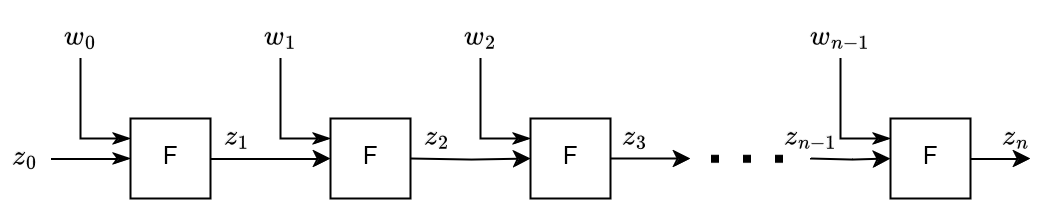

The diagram above was exported from draw.io. Its source (the exported page's mxGraphModel, read from the mxfile embedded in the PNG):
<mxGraphModel dx="1020" dy="616" grid="1" gridSize="10" guides="1" tooltips="1" connect="1" arrows="1" fold="1" page="1" pageScale="1" pageWidth="850" pageHeight="1100" math="1" shadow="0">
  <root>
    <mxCell id="0" />
    <mxCell id="1" parent="0" />
    <mxCell id="hOKBU717m051LgAmxULR-21" style="edgeStyle=orthogonalEdgeStyle;rounded=0;orthogonalLoop=1;jettySize=auto;html=1;entryX=0;entryY=0.5;entryDx=0;entryDy=0;" edge="1" parent="1" source="hOKBU717m051LgAmxULR-1" target="hOKBU717m051LgAmxULR-16">
      <mxGeometry relative="1" as="geometry" />
    </mxCell>
    <mxCell id="hOKBU717m051LgAmxULR-1" value="F" style="rounded=0;whiteSpace=wrap;html=1;" vertex="1" parent="1">
      <mxGeometry x="85" y="100" width="40" height="40" as="geometry" />
    </mxCell>
    <mxCell id="hOKBU717m051LgAmxULR-7" style="edgeStyle=orthogonalEdgeStyle;rounded=0;orthogonalLoop=1;jettySize=auto;html=1;entryX=0;entryY=0.5;entryDx=0;entryDy=0;endArrow=classicThin;endFill=1;" edge="1" parent="1" source="hOKBU717m051LgAmxULR-3" target="hOKBU717m051LgAmxULR-1">
      <mxGeometry relative="1" as="geometry" />
    </mxCell>
    <mxCell id="hOKBU717m051LgAmxULR-3" value="$$z_0$$" style="text;html=1;align=center;verticalAlign=middle;whiteSpace=wrap;rounded=0;" vertex="1" parent="1">
      <mxGeometry x="20" y="107.5" width="25" height="25" as="geometry" />
    </mxCell>
    <mxCell id="hOKBU717m051LgAmxULR-8" style="edgeStyle=orthogonalEdgeStyle;rounded=0;orthogonalLoop=1;jettySize=auto;html=1;entryX=0;entryY=0.25;entryDx=0;entryDy=0;exitX=0.5;exitY=1;exitDx=0;exitDy=0;endArrow=classicThin;endFill=1;" edge="1" parent="1" source="hOKBU717m051LgAmxULR-4" target="hOKBU717m051LgAmxULR-1">
      <mxGeometry relative="1" as="geometry" />
    </mxCell>
    <mxCell id="hOKBU717m051LgAmxULR-4" value="$$w_0$$" style="text;html=1;align=center;verticalAlign=middle;whiteSpace=wrap;rounded=0;" vertex="1" parent="1">
      <mxGeometry x="45" y="50" width="30" height="20" as="geometry" />
    </mxCell>
    <mxCell id="hOKBU717m051LgAmxULR-16" value="F" style="rounded=0;whiteSpace=wrap;html=1;" vertex="1" parent="1">
      <mxGeometry x="185" y="100" width="40" height="40" as="geometry" />
    </mxCell>
    <mxCell id="hOKBU717m051LgAmxULR-19" style="edgeStyle=orthogonalEdgeStyle;rounded=0;orthogonalLoop=1;jettySize=auto;html=1;entryX=0;entryY=0.25;entryDx=0;entryDy=0;exitX=0.5;exitY=1;exitDx=0;exitDy=0;endArrow=classicThin;endFill=1;" edge="1" parent="1" source="hOKBU717m051LgAmxULR-20" target="hOKBU717m051LgAmxULR-16">
      <mxGeometry relative="1" as="geometry" />
    </mxCell>
    <mxCell id="hOKBU717m051LgAmxULR-20" value="$$w_1$$" style="text;html=1;align=center;verticalAlign=middle;whiteSpace=wrap;rounded=0;" vertex="1" parent="1">
      <mxGeometry x="145" y="50" width="30" height="20" as="geometry" />
    </mxCell>
    <mxCell id="hOKBU717m051LgAmxULR-22" value="$$z_1$$" style="text;html=1;align=center;verticalAlign=middle;whiteSpace=wrap;rounded=0;" vertex="1" parent="1">
      <mxGeometry x="126" y="97" width="25" height="25" as="geometry" />
    </mxCell>
    <mxCell id="hOKBU717m051LgAmxULR-23" style="edgeStyle=orthogonalEdgeStyle;rounded=0;orthogonalLoop=1;jettySize=auto;html=1;entryX=0;entryY=0.5;entryDx=0;entryDy=0;" edge="1" parent="1" target="hOKBU717m051LgAmxULR-24">
      <mxGeometry relative="1" as="geometry">
        <mxPoint x="225" y="120" as="sourcePoint" />
      </mxGeometry>
    </mxCell>
    <mxCell id="hOKBU717m051LgAmxULR-34" style="edgeStyle=orthogonalEdgeStyle;rounded=0;orthogonalLoop=1;jettySize=auto;html=1;" edge="1" parent="1" source="hOKBU717m051LgAmxULR-24">
      <mxGeometry relative="1" as="geometry">
        <mxPoint x="365" y="120" as="targetPoint" />
      </mxGeometry>
    </mxCell>
    <mxCell id="hOKBU717m051LgAmxULR-24" value="F" style="rounded=0;whiteSpace=wrap;html=1;" vertex="1" parent="1">
      <mxGeometry x="285" y="100" width="40" height="40" as="geometry" />
    </mxCell>
    <mxCell id="hOKBU717m051LgAmxULR-25" style="edgeStyle=orthogonalEdgeStyle;rounded=0;orthogonalLoop=1;jettySize=auto;html=1;entryX=0;entryY=0.25;entryDx=0;entryDy=0;exitX=0.5;exitY=1;exitDx=0;exitDy=0;endArrow=classicThin;endFill=1;" edge="1" parent="1" source="hOKBU717m051LgAmxULR-26" target="hOKBU717m051LgAmxULR-24">
      <mxGeometry relative="1" as="geometry" />
    </mxCell>
    <mxCell id="hOKBU717m051LgAmxULR-26" value="$$w_2$$" style="text;html=1;align=center;verticalAlign=middle;whiteSpace=wrap;rounded=0;" vertex="1" parent="1">
      <mxGeometry x="245" y="50" width="30" height="20" as="geometry" />
    </mxCell>
    <mxCell id="hOKBU717m051LgAmxULR-27" value="$$z_2$$" style="text;html=1;align=center;verticalAlign=middle;whiteSpace=wrap;rounded=0;" vertex="1" parent="1">
      <mxGeometry x="226" y="97" width="25" height="25" as="geometry" />
    </mxCell>
    <mxCell id="hOKBU717m051LgAmxULR-29" value="F" style="rounded=0;whiteSpace=wrap;html=1;" vertex="1" parent="1">
      <mxGeometry x="465" y="100" width="40" height="40" as="geometry" />
    </mxCell>
    <mxCell id="hOKBU717m051LgAmxULR-30" style="edgeStyle=orthogonalEdgeStyle;rounded=0;orthogonalLoop=1;jettySize=auto;html=1;entryX=0;entryY=0.25;entryDx=0;entryDy=0;exitX=0.5;exitY=1;exitDx=0;exitDy=0;endArrow=classicThin;endFill=1;" edge="1" parent="1" source="hOKBU717m051LgAmxULR-31" target="hOKBU717m051LgAmxULR-29">
      <mxGeometry relative="1" as="geometry" />
    </mxCell>
    <mxCell id="hOKBU717m051LgAmxULR-31" value="$$w_{n-1}$$" style="text;html=1;align=center;verticalAlign=middle;whiteSpace=wrap;rounded=0;" vertex="1" parent="1">
      <mxGeometry x="425" y="50" width="30" height="20" as="geometry" />
    </mxCell>
    <mxCell id="hOKBU717m051LgAmxULR-32" value="$$z_{n-1}$$" style="text;html=1;align=center;verticalAlign=middle;whiteSpace=wrap;rounded=0;" vertex="1" parent="1">
      <mxGeometry x="413" y="97" width="25" height="25" as="geometry" />
    </mxCell>
    <mxCell id="hOKBU717m051LgAmxULR-35" style="edgeStyle=orthogonalEdgeStyle;rounded=0;orthogonalLoop=1;jettySize=auto;html=1;entryX=0;entryY=0.5;entryDx=0;entryDy=0;" edge="1" parent="1" target="hOKBU717m051LgAmxULR-29">
      <mxGeometry relative="1" as="geometry">
        <mxPoint x="425" y="120" as="sourcePoint" />
        <mxPoint x="465" y="122" as="targetPoint" />
      </mxGeometry>
    </mxCell>
    <mxCell id="hOKBU717m051LgAmxULR-36" value="" style="endArrow=none;dashed=1;html=1;dashPattern=1 3;strokeWidth=4;rounded=0;jumpSize=6;" edge="1" parent="1">
      <mxGeometry width="50" height="50" relative="1" as="geometry">
        <mxPoint x="375" y="119.9" as="sourcePoint" />
        <mxPoint x="415" y="119.9" as="targetPoint" />
      </mxGeometry>
    </mxCell>
    <mxCell id="hOKBU717m051LgAmxULR-37" value="$$z_3$$" style="text;html=1;align=center;verticalAlign=middle;whiteSpace=wrap;rounded=0;" vertex="1" parent="1">
      <mxGeometry x="325" y="97" width="25" height="25" as="geometry" />
    </mxCell>
    <mxCell id="hOKBU717m051LgAmxULR-40" value="" style="endArrow=classic;html=1;rounded=0;exitX=1;exitY=0.5;exitDx=0;exitDy=0;" edge="1" parent="1" source="hOKBU717m051LgAmxULR-29">
      <mxGeometry width="50" height="50" relative="1" as="geometry">
        <mxPoint x="485" y="170" as="sourcePoint" />
        <mxPoint x="535" y="120" as="targetPoint" />
      </mxGeometry>
    </mxCell>
    <mxCell id="hOKBU717m051LgAmxULR-41" value="$$z_n$$" style="text;html=1;align=center;verticalAlign=middle;whiteSpace=wrap;rounded=0;" vertex="1" parent="1">
      <mxGeometry x="515" y="97" width="25" height="25" as="geometry" />
    </mxCell>
  </root>
</mxGraphModel>